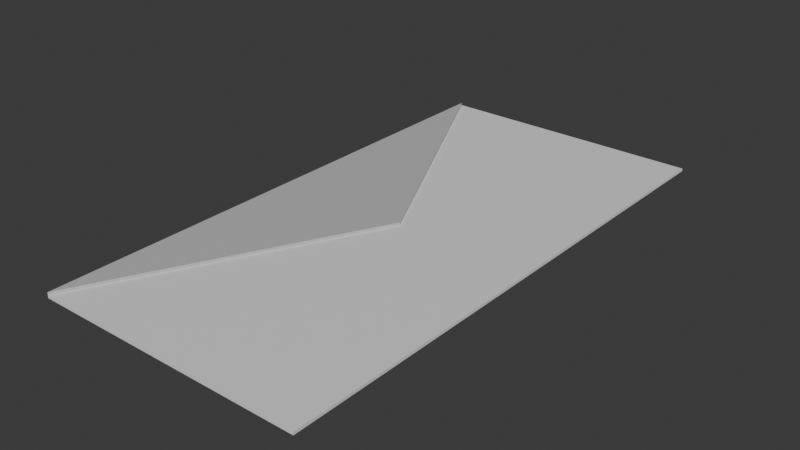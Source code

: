 # Source: letter.blend  (saved by Blender 4.0.36; exported with 4.5.12 LTS)
import bpy
from mathutils import Matrix  # noqa: F401  (used for matrix-valued properties, if any)

bpy.ops.wm.read_factory_settings(use_empty=True)
scene = bpy.context.scene
scene.name = 'Scene'

# ---- collections
col_collection = bpy.data.collections.new('Collection'); scene.collection.children.link(col_collection)

# ---- materials (node trees are filled in below, after node groups)
mat_letter = bpy.data.materials.new('Letter')
mat_letter.alpha_threshold = 0.0
mat_letter.use_transparent_shadow = False
mat_letter.roughness = 0.5
mat_letter.line_color = (0.0, 0.0, 0.0, 1.0)
mat_hatch = bpy.data.materials.new('Hatch')
mat_hatch.use_transparent_shadow = False

# ---- material node trees
mat_letter.use_nodes = True; mat_letter.node_tree.nodes.clear()
_N = mat_letter.node_tree.nodes; _L = mat_letter.node_tree.links
n0 = _N.new('ShaderNodeOutputMaterial'); n0.name = 'Material Output'; n0.location = (300, 300)
n1 = _N.new('ShaderNodeBsdfPrincipled'); n1.name = 'Principled BSDF'; n1.location = (10, 300)
n1.inputs[3].default_value = 1.45
_L.new(n1.outputs[0], n0.inputs[0])
n0.is_active_output = True
mat_hatch.use_nodes = True; mat_hatch.node_tree.nodes.clear()
_N = mat_hatch.node_tree.nodes; _L = mat_hatch.node_tree.links
n0 = _N.new('ShaderNodeBsdfPrincipled'); n0.name = 'Principled BSDF'; n0.location = (10, 300)
n0.inputs[0].default_value = (0.5225, 0.5225, 0.5225, 1.0)
n0.inputs[3].default_value = 1.45
n1 = _N.new('ShaderNodeOutputMaterial'); n1.name = 'Material Output'; n1.location = (300, 300)
_L.new(n0.outputs[0], n1.inputs[0])
n1.is_active_output = True

# ---- world
world_world = bpy.data.worlds.new('World'); scene.world = world_world
world_world.use_nodes = True; world_world.node_tree.nodes.clear()
_N = world_world.node_tree.nodes; _L = world_world.node_tree.links
n0 = _N.new('ShaderNodeOutputWorld'); n0.name = 'World Output'; n0.location = (300, 300)
n1 = _N.new('ShaderNodeBackground'); n1.name = 'Background'; n1.location = (10, 300)
n1.inputs[0].default_value = (0.05088, 0.05088, 0.05088, 1.0)
_L.new(n1.outputs[0], n0.inputs[0])
n0.is_active_output = True
world_world.color = (0.05088, 0.05088, 0.05088)
world_world.use_sun_shadow = False
world_world.sun_shadow_jitter_overblur = 0.0

# ---- meshes
me_plane = bpy.data.meshes.new('Plane')
me_plane.from_pydata([(-0.1, -0.2, 0.0), (0.1, -0.2, 0.0), (-0.1, 0.2, 0.0), (0.1, 0.2, 0.0), (-5.96e-09, 0.0, 0.0), (-0.1, -0.2, 0.002), (0.1, -0.2, 0.002), (-0.1, 0.2, 0.002), (0.1, 0.2, 0.002), (-5.96e-09, 0.0, 0.002), (-0.1, -0.2, 0.004), (-0.1, 0.2, 0.004), (-5.96e-09, 0.0, 0.004)], [], [(0, 4, 2, 3, 1), (4, 0, 2), (5, 6, 8, 7, 9), (7, 5, 10, 11), (2, 0, 5, 7), (3, 2, 7, 8), (0, 1, 6, 5), (1, 3, 8, 6), (12, 11, 10), (9, 7, 11, 12), (5, 9, 12, 10)])
me_plane.polygons.foreach_set('material_index', [0, 0, 0, 1, 0, 0, 0, 0, 1, 1, 1])
_uv = me_plane.uv_layers.new(name='UVMap')
_uv.uv.foreach_set('vector', [0.0, 0.0, 0.0, 0.5, 0.0, 1.0, 1.0, 1.0, 1.0, 0.0, 0.0, 0.5, 0.0, 0.0, 0.0, 1.0, 0.0, 0.0, 1.0, 0.0, 1.0, 1.0, 0.0, 1.0, 0.0, 0.5, 0.0, 1.0, 0.0, 0.0, 0.0, 0.0, 0.0, 1.0, 0.0, 1.0, 0.0, 0.0, 0.0, 0.0, 0.0, 1.0, 1.0, 1.0, 0.0, 1.0, 0.0, 1.0, 1.0, 1.0, 0.0, 0.0, 1.0, 0.0, 1.0, 0.0, 0.0, 0.0, 1.0, 0.0, 1.0, 1.0, 1.0, 1.0, 1.0, 0.0, 0.0, 0.5, 0.0, 1.0, 0.0, 0.0, 0.0, 0.5, 0.0, 1.0, 0.0, 1.0, 0.0, 0.5, 0.0, 0.0, 0.0, 0.5, 0.0, 0.5, 0.0, 0.0])
me_plane.materials.append(mat_letter)
me_plane.materials.append(mat_hatch)
me_plane.update()

# ---- objects
ob_plane = bpy.data.objects.new('Plane', me_plane)

# ---- transforms, parenting, visibility, modifiers, constraints
ob_plane.location = (0.0, 0.0, 0.0)

# ---- collection membership
col_collection.objects.link(ob_plane)

# ---- scene / render settings (as saved in the file)
scene.frame_start = 1; scene.frame_end = 250; scene.frame_set(1)
scene.render.engine = 'BLENDER_EEVEE_NEXT'
scene.cycles.sampling_pattern = 'TABULATED_SOBOL'
bpy.context.view_layer.update()

# ---- added for rendering (the .blend has no active camera and no usable light): camera, sun
cam_auto = bpy.data.cameras.new('AutoCamera')
cam_auto.lens = 50.0
cam_auto.sensor_width = 36.0
cam_auto.clip_end = 1000.0
ob_auto_camera = bpy.data.objects.new('AutoCamera', cam_auto)
scene.collection.objects.link(ob_auto_camera)
ob_auto_camera.location = (0.41379, -0.496548, 0.333032)
ob_auto_camera.rotation_euler = (1.09748, -7.21219e-08, 0.694738)
scene.camera = ob_auto_camera
light_auto_sun = bpy.data.lights.new('AutoSun', 'SUN')
light_auto_sun.energy = 3.0
light_auto_sun.angle = 0.0523599
ob_auto_sun = bpy.data.objects.new('AutoSun', light_auto_sun)
scene.collection.objects.link(ob_auto_sun)
ob_auto_sun.rotation_euler = (0.872665, 0.174533, 0.523599)
bpy.context.view_layer.update()
